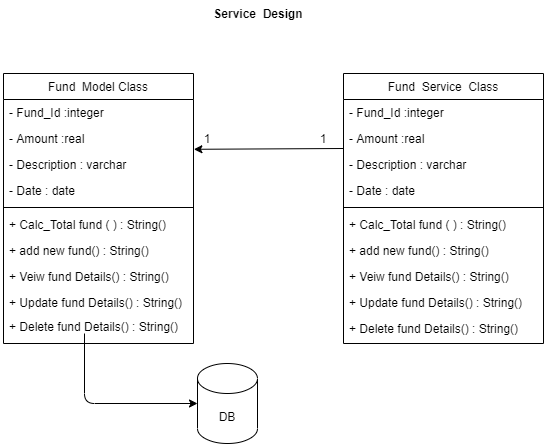

The diagram above was exported from draw.io. Its source (the exported page's mxGraphModel, read from the mxfile embedded in the PNG):
<mxGraphModel dx="1038" dy="580" grid="1" gridSize="10" guides="1" tooltips="1" connect="1" arrows="1" fold="1" page="1" pageScale="1" pageWidth="827" pageHeight="1169" math="0" shadow="0">
  <root>
    <mxCell id="WIyWlLk6GJQsqaUBKTNV-0" />
    <mxCell id="WIyWlLk6GJQsqaUBKTNV-1" parent="WIyWlLk6GJQsqaUBKTNV-0" />
    <mxCell id="5iASOKQVUQeIsqoR_gzD-21" value="Fund  Model Class" style="swimlane;fontStyle=0;align=center;verticalAlign=top;childLayout=stackLayout;horizontal=1;startSize=26;horizontalStack=0;resizeParent=1;resizeLast=0;collapsible=1;marginBottom=0;rounded=0;shadow=0;strokeWidth=1;" parent="WIyWlLk6GJQsqaUBKTNV-1" vertex="1">
      <mxGeometry x="190" y="80" width="190" height="270" as="geometry">
        <mxRectangle x="550" y="140" width="160" height="26" as="alternateBounds" />
      </mxGeometry>
    </mxCell>
    <mxCell id="5iASOKQVUQeIsqoR_gzD-22" value="- Fund_Id :integer" style="text;align=left;verticalAlign=top;spacingLeft=4;spacingRight=4;overflow=hidden;rotatable=0;points=[[0,0.5],[1,0.5]];portConstraint=eastwest;rounded=0;shadow=0;html=0;" parent="5iASOKQVUQeIsqoR_gzD-21" vertex="1">
      <mxGeometry y="26" width="190" height="26" as="geometry" />
    </mxCell>
    <mxCell id="5iASOKQVUQeIsqoR_gzD-23" value="- Amount :real " style="text;align=left;verticalAlign=top;spacingLeft=4;spacingRight=4;overflow=hidden;rotatable=0;points=[[0,0.5],[1,0.5]];portConstraint=eastwest;rounded=0;shadow=0;html=0;" parent="5iASOKQVUQeIsqoR_gzD-21" vertex="1">
      <mxGeometry y="52" width="190" height="26" as="geometry" />
    </mxCell>
    <mxCell id="5iASOKQVUQeIsqoR_gzD-24" value="- Description : varchar " style="text;align=left;verticalAlign=top;spacingLeft=4;spacingRight=4;overflow=hidden;rotatable=0;points=[[0,0.5],[1,0.5]];portConstraint=eastwest;rounded=0;shadow=0;html=0;" parent="5iASOKQVUQeIsqoR_gzD-21" vertex="1">
      <mxGeometry y="78" width="190" height="26" as="geometry" />
    </mxCell>
    <mxCell id="5iASOKQVUQeIsqoR_gzD-25" value="- Date : date " style="text;align=left;verticalAlign=top;spacingLeft=4;spacingRight=4;overflow=hidden;rotatable=0;points=[[0,0.5],[1,0.5]];portConstraint=eastwest;rounded=0;shadow=0;html=0;" parent="5iASOKQVUQeIsqoR_gzD-21" vertex="1">
      <mxGeometry y="104" width="190" height="26" as="geometry" />
    </mxCell>
    <mxCell id="5iASOKQVUQeIsqoR_gzD-26" value="" style="line;html=1;strokeWidth=1;align=left;verticalAlign=middle;spacingTop=-1;spacingLeft=3;spacingRight=3;rotatable=0;labelPosition=right;points=[];portConstraint=eastwest;" parent="5iASOKQVUQeIsqoR_gzD-21" vertex="1">
      <mxGeometry y="130" width="190" height="8" as="geometry" />
    </mxCell>
    <mxCell id="5iASOKQVUQeIsqoR_gzD-27" value="+ Calc_Total fund ( ) : String()" style="text;align=left;verticalAlign=top;spacingLeft=4;spacingRight=4;overflow=hidden;rotatable=0;points=[[0,0.5],[1,0.5]];portConstraint=eastwest;" parent="5iASOKQVUQeIsqoR_gzD-21" vertex="1">
      <mxGeometry y="138" width="190" height="26" as="geometry" />
    </mxCell>
    <mxCell id="BNjH411AGpxijkw-kXNA-23" value="+ add new fund() : String()" style="text;align=left;verticalAlign=top;spacingLeft=4;spacingRight=4;overflow=hidden;rotatable=0;points=[[0,0.5],[1,0.5]];portConstraint=eastwest;" vertex="1" parent="5iASOKQVUQeIsqoR_gzD-21">
      <mxGeometry y="164" width="190" height="26" as="geometry" />
    </mxCell>
    <mxCell id="BNjH411AGpxijkw-kXNA-28" value="+ Veiw fund Details() : String()" style="text;align=left;verticalAlign=top;spacingLeft=4;spacingRight=4;overflow=hidden;rotatable=0;points=[[0,0.5],[1,0.5]];portConstraint=eastwest;" vertex="1" parent="5iASOKQVUQeIsqoR_gzD-21">
      <mxGeometry y="190" width="190" height="26" as="geometry" />
    </mxCell>
    <mxCell id="BNjH411AGpxijkw-kXNA-25" value="+ Update fund Details() : String()" style="text;align=left;verticalAlign=top;spacingLeft=4;spacingRight=4;overflow=hidden;rotatable=0;points=[[0,0.5],[1,0.5]];portConstraint=eastwest;" vertex="1" parent="5iASOKQVUQeIsqoR_gzD-21">
      <mxGeometry y="216" width="190" height="24" as="geometry" />
    </mxCell>
    <mxCell id="BNjH411AGpxijkw-kXNA-29" value="+ Delete fund Details() : String()" style="text;align=left;verticalAlign=top;spacingLeft=4;spacingRight=4;overflow=hidden;rotatable=0;points=[[0,0.5],[1,0.5]];portConstraint=eastwest;" vertex="1" parent="5iASOKQVUQeIsqoR_gzD-21">
      <mxGeometry y="240" width="190" height="26" as="geometry" />
    </mxCell>
    <mxCell id="BNjH411AGpxijkw-kXNA-0" value="Fund  Service  Class" style="swimlane;fontStyle=0;align=center;verticalAlign=top;childLayout=stackLayout;horizontal=1;startSize=26;horizontalStack=0;resizeParent=1;resizeLast=0;collapsible=1;marginBottom=0;rounded=0;shadow=0;strokeWidth=1;" vertex="1" parent="WIyWlLk6GJQsqaUBKTNV-1">
      <mxGeometry x="530" y="80" width="200" height="270" as="geometry">
        <mxRectangle x="550" y="140" width="160" height="26" as="alternateBounds" />
      </mxGeometry>
    </mxCell>
    <mxCell id="BNjH411AGpxijkw-kXNA-1" value="- Fund_Id :integer" style="text;align=left;verticalAlign=top;spacingLeft=4;spacingRight=4;overflow=hidden;rotatable=0;points=[[0,0.5],[1,0.5]];portConstraint=eastwest;rounded=0;shadow=0;html=0;" vertex="1" parent="BNjH411AGpxijkw-kXNA-0">
      <mxGeometry y="26" width="200" height="26" as="geometry" />
    </mxCell>
    <mxCell id="BNjH411AGpxijkw-kXNA-2" value="- Amount :real " style="text;align=left;verticalAlign=top;spacingLeft=4;spacingRight=4;overflow=hidden;rotatable=0;points=[[0,0.5],[1,0.5]];portConstraint=eastwest;rounded=0;shadow=0;html=0;" vertex="1" parent="BNjH411AGpxijkw-kXNA-0">
      <mxGeometry y="52" width="200" height="26" as="geometry" />
    </mxCell>
    <mxCell id="BNjH411AGpxijkw-kXNA-3" value="- Description : varchar " style="text;align=left;verticalAlign=top;spacingLeft=4;spacingRight=4;overflow=hidden;rotatable=0;points=[[0,0.5],[1,0.5]];portConstraint=eastwest;rounded=0;shadow=0;html=0;" vertex="1" parent="BNjH411AGpxijkw-kXNA-0">
      <mxGeometry y="78" width="200" height="26" as="geometry" />
    </mxCell>
    <mxCell id="BNjH411AGpxijkw-kXNA-4" value="- Date : date " style="text;align=left;verticalAlign=top;spacingLeft=4;spacingRight=4;overflow=hidden;rotatable=0;points=[[0,0.5],[1,0.5]];portConstraint=eastwest;rounded=0;shadow=0;html=0;" vertex="1" parent="BNjH411AGpxijkw-kXNA-0">
      <mxGeometry y="104" width="200" height="26" as="geometry" />
    </mxCell>
    <mxCell id="BNjH411AGpxijkw-kXNA-5" value="" style="line;html=1;strokeWidth=1;align=left;verticalAlign=middle;spacingTop=-1;spacingLeft=3;spacingRight=3;rotatable=0;labelPosition=right;points=[];portConstraint=eastwest;" vertex="1" parent="BNjH411AGpxijkw-kXNA-0">
      <mxGeometry y="130" width="200" height="8" as="geometry" />
    </mxCell>
    <mxCell id="BNjH411AGpxijkw-kXNA-6" value="+ Calc_Total fund ( ) : String()" style="text;align=left;verticalAlign=top;spacingLeft=4;spacingRight=4;overflow=hidden;rotatable=0;points=[[0,0.5],[1,0.5]];portConstraint=eastwest;" vertex="1" parent="BNjH411AGpxijkw-kXNA-0">
      <mxGeometry y="138" width="200" height="26" as="geometry" />
    </mxCell>
    <mxCell id="BNjH411AGpxijkw-kXNA-22" value="+ add new fund() : String()" style="text;align=left;verticalAlign=top;spacingLeft=4;spacingRight=4;overflow=hidden;rotatable=0;points=[[0,0.5],[1,0.5]];portConstraint=eastwest;" vertex="1" parent="BNjH411AGpxijkw-kXNA-0">
      <mxGeometry y="164" width="200" height="26" as="geometry" />
    </mxCell>
    <mxCell id="BNjH411AGpxijkw-kXNA-30" value="+ Veiw fund Details() : String()" style="text;align=left;verticalAlign=top;spacingLeft=4;spacingRight=4;overflow=hidden;rotatable=0;points=[[0,0.5],[1,0.5]];portConstraint=eastwest;" vertex="1" parent="BNjH411AGpxijkw-kXNA-0">
      <mxGeometry y="190" width="200" height="26" as="geometry" />
    </mxCell>
    <mxCell id="BNjH411AGpxijkw-kXNA-27" value="+ Update fund Details() : String()" style="text;align=left;verticalAlign=top;spacingLeft=4;spacingRight=4;overflow=hidden;rotatable=0;points=[[0,0.5],[1,0.5]];portConstraint=eastwest;" vertex="1" parent="BNjH411AGpxijkw-kXNA-0">
      <mxGeometry y="216" width="200" height="26" as="geometry" />
    </mxCell>
    <mxCell id="BNjH411AGpxijkw-kXNA-31" value="+ Delete fund Details() : String()" style="text;align=left;verticalAlign=top;spacingLeft=4;spacingRight=4;overflow=hidden;rotatable=0;points=[[0,0.5],[1,0.5]];portConstraint=eastwest;" vertex="1" parent="BNjH411AGpxijkw-kXNA-0">
      <mxGeometry y="242" width="200" height="26" as="geometry" />
    </mxCell>
    <mxCell id="BNjH411AGpxijkw-kXNA-9" value="1" style="text;html=1;strokeColor=none;fillColor=none;align=center;verticalAlign=middle;whiteSpace=wrap;rounded=0;" vertex="1" parent="WIyWlLk6GJQsqaUBKTNV-1">
      <mxGeometry x="374" y="135" width="40" height="20" as="geometry" />
    </mxCell>
    <mxCell id="BNjH411AGpxijkw-kXNA-17" value="1" style="text;html=1;strokeColor=none;fillColor=none;align=center;verticalAlign=middle;whiteSpace=wrap;rounded=0;" vertex="1" parent="WIyWlLk6GJQsqaUBKTNV-1">
      <mxGeometry x="490" y="135" width="40" height="20" as="geometry" />
    </mxCell>
    <mxCell id="BNjH411AGpxijkw-kXNA-18" value="DB" style="shape=cylinder3;whiteSpace=wrap;html=1;boundedLbl=1;backgroundOutline=1;size=15;" vertex="1" parent="WIyWlLk6GJQsqaUBKTNV-1">
      <mxGeometry x="384" y="370" width="60" height="80" as="geometry" />
    </mxCell>
    <mxCell id="BNjH411AGpxijkw-kXNA-19" value="" style="endArrow=classic;html=1;entryX=0;entryY=0.5;entryDx=0;entryDy=0;entryPerimeter=0;" edge="1" parent="WIyWlLk6GJQsqaUBKTNV-1" target="BNjH411AGpxijkw-kXNA-18">
      <mxGeometry width="50" height="50" relative="1" as="geometry">
        <mxPoint x="271" y="340" as="sourcePoint" />
        <mxPoint x="350" y="340" as="targetPoint" />
        <Array as="points">
          <mxPoint x="271" y="410" />
        </Array>
      </mxGeometry>
    </mxCell>
    <mxCell id="BNjH411AGpxijkw-kXNA-20" value="&lt;b&gt;Service&amp;nbsp; Design&lt;/b&gt;" style="text;html=1;strokeColor=none;fillColor=none;align=center;verticalAlign=middle;whiteSpace=wrap;rounded=0;" vertex="1" parent="WIyWlLk6GJQsqaUBKTNV-1">
      <mxGeometry x="310" y="10" width="270" height="20" as="geometry" />
    </mxCell>
    <mxCell id="BNjH411AGpxijkw-kXNA-21" value="" style="endArrow=classic;html=1;exitX=1;exitY=1;exitDx=0;exitDy=0;entryX=1.002;entryY=-0.085;entryDx=0;entryDy=0;entryPerimeter=0;" edge="1" parent="WIyWlLk6GJQsqaUBKTNV-1" source="BNjH411AGpxijkw-kXNA-17" target="5iASOKQVUQeIsqoR_gzD-24">
      <mxGeometry width="50" height="50" relative="1" as="geometry">
        <mxPoint x="430" y="200" as="sourcePoint" />
        <mxPoint x="480" y="150" as="targetPoint" />
      </mxGeometry>
    </mxCell>
  </root>
</mxGraphModel>